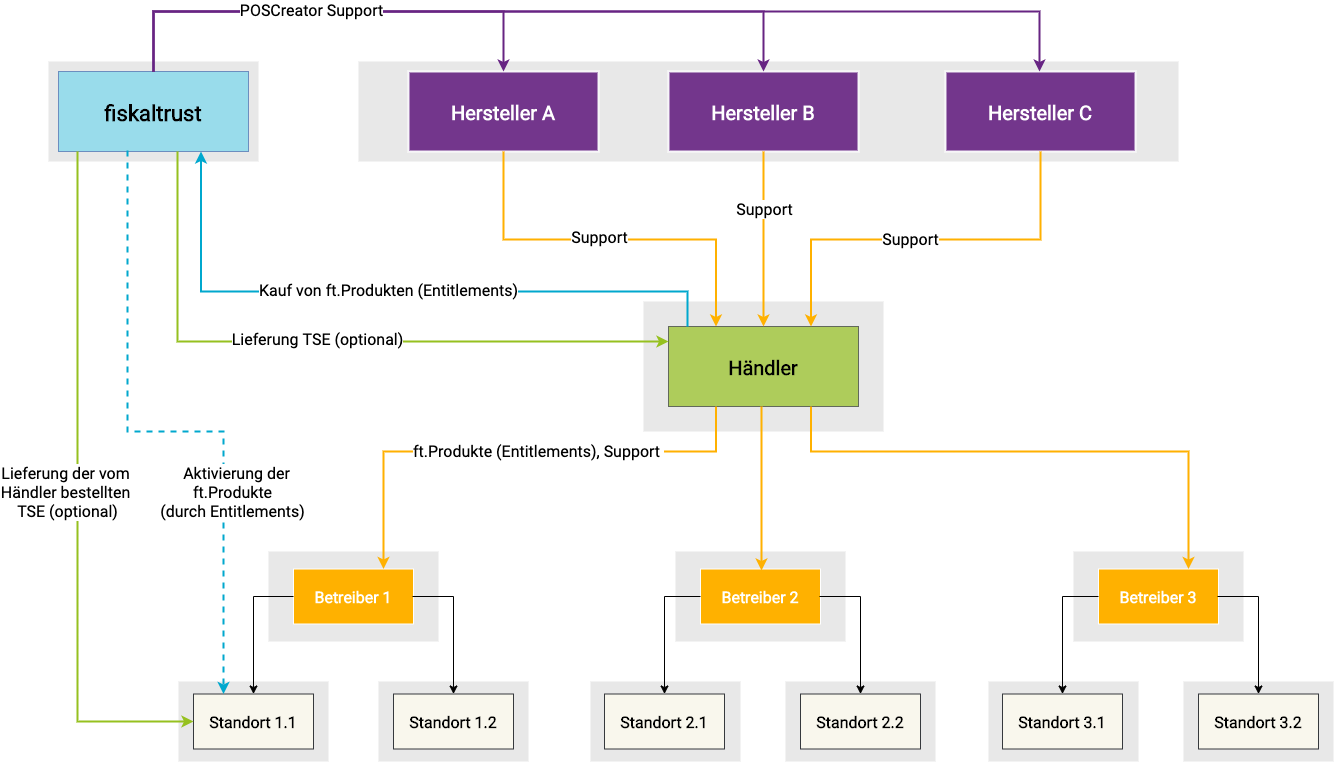

The diagram above was exported from draw.io. Its source (the exported page's mxGraphModel, read from the mxfile embedded in the PNG):
<mxGraphModel dx="1346" dy="781" grid="1" gridSize="10" guides="1" tooltips="1" connect="1" arrows="1" fold="1" page="1" pageScale="1.5" pageWidth="1169" pageHeight="827" background="#ffffff" math="0" shadow="0">
  <root>
    <mxCell id="0" />
    <mxCell id="1" parent="0" />
    <mxCell id="xqAZLxv3Vc2gLsiTw-QS-123" value="" style="strokeColor=none;opacity=30;fillColor=#b2b2b2;" parent="1" vertex="1">
      <mxGeometry x="441" y="190" width="820" height="100" as="geometry" />
    </mxCell>
    <mxCell id="123" value="" style="strokeColor=none;opacity=30;fillColor=#b2b2b2;" parent="1" vertex="1">
      <mxGeometry x="131" y="190.00000000000003" width="210" height="99.99999999999994" as="geometry" />
    </mxCell>
    <mxCell id="118" value="" style="strokeColor=none;opacity=30;fillColor=#b2b2b2;" parent="1" vertex="1">
      <mxGeometry x="726" y="430" width="240" height="130" as="geometry" />
    </mxCell>
    <mxCell id="111" value="" style="strokeColor=none;opacity=30;fillColor=#b2b2b2;" parent="1" vertex="1">
      <mxGeometry x="351" y="680" width="170" height="90" as="geometry" />
    </mxCell>
    <mxCell id="108" value="" style="strokeColor=none;opacity=30;fillColor=#b2b2b2;" parent="1" vertex="1">
      <mxGeometry x="461" y="810" width="150" height="80" as="geometry" />
    </mxCell>
    <mxCell id="2" value="fiskaltrust" style="rounded=0;strokeColor=#6c8ebf;fontStyle=1;fontFamily=Roboto;fontSize=22;fillColor=#99dceb;fontSource=https%3A%2F%2Ffonts.googleapis.com%2Fcss%3Ffamily%3DRoboto;" parent="1" vertex="1">
      <mxGeometry x="141" y="200" width="190" height="80" as="geometry" />
    </mxCell>
    <mxCell id="13" value="Hersteller A" style="rounded=0;gradientColor=none;fontColor=#FFFFFF;fontStyle=1;fontFamily=Roboto;fontSize=20;fillColor=#672483;opacity=90;strokeColor=#FFFFFF;strokeWidth=2;fontSource=https%3A%2F%2Ffonts.googleapis.com%2Fcss%3Ffamily%3DRoboto;" parent="1" vertex="1">
      <mxGeometry x="491" y="200" width="190" height="80" as="geometry" />
    </mxCell>
    <mxCell id="62" value="" style="edgeStyle=elbowEdgeStyle;elbow=vertical;strokeWidth=2;rounded=0;entryX=0.25;entryY=0;entryDx=0;entryDy=0;fillColor=#ffcc99;strokeColor=#ffb100;" parent="1" source="13" target="xqAZLxv3Vc2gLsiTw-QS-131" edge="1">
      <mxGeometry x="28" y="265.5" width="100" height="100" as="geometry">
        <mxPoint x="28" y="365.5" as="sourcePoint" />
        <mxPoint x="173" y="585.5" as="targetPoint" />
      </mxGeometry>
    </mxCell>
    <mxCell id="xqAZLxv3Vc2gLsiTw-QS-152" value="&lt;font style=&quot;font-size: 16px&quot; color=&quot;#000000&quot; face=&quot;Roboto&quot; data-font-src=&quot;https://fonts.googleapis.com/css?family=Roboto&quot;&gt;Support&lt;/font&gt;" style="edgeLabel;html=1;align=center;verticalAlign=middle;resizable=0;points=[];fontColor=#3399FF;" parent="62" vertex="1" connectable="0">
      <mxGeometry relative="1" as="geometry">
        <mxPoint x="-11" y="-3" as="offset" />
      </mxGeometry>
    </mxCell>
    <mxCell id="xqAZLxv3Vc2gLsiTw-QS-124" value="Hersteller B" style="rounded=0;gradientColor=none;fontColor=#FFFFFF;fontStyle=1;fontFamily=Roboto;fontSize=20;fillColor=#672483;opacity=90;strokeColor=#FFFFFF;strokeWidth=2;fontSource=https%3A%2F%2Ffonts.googleapis.com%2Fcss%3Ffamily%3DRoboto;" parent="1" vertex="1">
      <mxGeometry x="751" y="200" width="190" height="80" as="geometry" />
    </mxCell>
    <mxCell id="xqAZLxv3Vc2gLsiTw-QS-125" value="Hersteller C" style="rounded=0;gradientColor=none;fontColor=#FFFFFF;fontStyle=1;fontFamily=Roboto;fontSize=20;fillColor=#672483;opacity=90;strokeColor=#FFFFFF;strokeWidth=2;fontSource=https%3A%2F%2Ffonts.googleapis.com%2Fcss%3Ffamily%3DRoboto;" parent="1" vertex="1">
      <mxGeometry x="1028" y="200" width="190" height="80" as="geometry" />
    </mxCell>
    <object label="" k1="hallo" id="xqAZLxv3Vc2gLsiTw-QS-128">
      <mxCell style="edgeStyle=elbowEdgeStyle;elbow=vertical;strokeWidth=2;rounded=0;fillColor=#dae8fc;strokeColor=#672483;" parent="1" source="2" target="13" edge="1">
        <mxGeometry x="28" y="265.5" width="100" height="100" as="geometry">
          <mxPoint x="236" y="200" as="sourcePoint" />
          <mxPoint x="361" y="140" as="targetPoint" />
          <Array as="points">
            <mxPoint x="411" y="140" />
          </Array>
        </mxGeometry>
      </mxCell>
    </object>
    <object label="" k1="hallo" id="xqAZLxv3Vc2gLsiTw-QS-129">
      <mxCell style="edgeStyle=elbowEdgeStyle;elbow=vertical;strokeWidth=2;rounded=0;exitX=0.5;exitY=0;exitDx=0;exitDy=0;fillColor=#dae8fc;strokeColor=#672483;" parent="1" source="2" target="xqAZLxv3Vc2gLsiTw-QS-124" edge="1">
        <mxGeometry x="38" y="275.5" width="100" height="100" as="geometry">
          <mxPoint x="241" y="200" as="sourcePoint" />
          <mxPoint x="596" y="210" as="targetPoint" />
          <Array as="points">
            <mxPoint x="541" y="140" />
          </Array>
        </mxGeometry>
      </mxCell>
    </object>
    <object label="" k1="hallo" id="xqAZLxv3Vc2gLsiTw-QS-130">
      <mxCell style="edgeStyle=elbowEdgeStyle;elbow=vertical;strokeWidth=2;rounded=0;entryX=0.5;entryY=0;entryDx=0;entryDy=0;fontColor=#3399FF;fillColor=#dae8fc;strokeColor=#672483;" parent="1" edge="1">
        <mxGeometry x="268" y="275.5" width="100" height="100" as="geometry">
          <mxPoint x="236" y="200" as="sourcePoint" />
          <mxPoint x="1122" y="200" as="targetPoint" />
          <Array as="points">
            <mxPoint x="771" y="140" />
          </Array>
        </mxGeometry>
      </mxCell>
    </object>
    <mxCell id="xqAZLxv3Vc2gLsiTw-QS-150" value="&lt;font style=&quot;font-size: 16px&quot; color=&quot;#000000&quot; face=&quot;Roboto&quot; data-font-src=&quot;https://fonts.googleapis.com/css?family=Roboto&quot;&gt;POSCreator Support&lt;/font&gt;" style="edgeLabel;html=1;align=center;verticalAlign=middle;resizable=0;points=[];fontColor=#3399FF;" parent="xqAZLxv3Vc2gLsiTw-QS-130" vertex="1" connectable="0">
      <mxGeometry relative="1" as="geometry">
        <mxPoint x="-286" y="-2" as="offset" />
      </mxGeometry>
    </mxCell>
    <mxCell id="xqAZLxv3Vc2gLsiTw-QS-131" value="Händler" style="rounded=0;strokeColor=#36393d;fontStyle=1;fontFamily=Roboto;fontSize=20;fillColor=#96c11f;opacity=70;fontSource=https%3A%2F%2Ffonts.googleapis.com%2Fcss%3Ffamily%3DRoboto;" parent="1" vertex="1">
      <mxGeometry x="751" y="455" width="190" height="80" as="geometry" />
    </mxCell>
    <object label="" k1="hallo" id="xqAZLxv3Vc2gLsiTw-QS-132">
      <mxCell style="edgeStyle=elbowEdgeStyle;elbow=vertical;strokeWidth=2;rounded=0;fontColor=#3399FF;fillColor=#dae8fc;strokeColor=#00a8ce;entryX=0.75;entryY=1;entryDx=0;entryDy=0;exitX=0.1;exitY=0;exitDx=0;exitDy=0;exitPerimeter=0;" parent="1" source="xqAZLxv3Vc2gLsiTw-QS-131" target="2" edge="1">
        <mxGeometry x="279" y="285.5" width="100" height="100" as="geometry">
          <mxPoint x="247" y="210" as="sourcePoint" />
          <mxPoint x="310" y="310" as="targetPoint" />
          <Array as="points">
            <mxPoint x="290" y="420" />
          </Array>
        </mxGeometry>
      </mxCell>
    </object>
    <mxCell id="xqAZLxv3Vc2gLsiTw-QS-151" value="&lt;font style=&quot;font-size: 16px&quot; color=&quot;#000000&quot;&gt;Kauf von ft.Produkten (Entitlements)&lt;/font&gt;" style="edgeLabel;html=1;align=center;verticalAlign=middle;resizable=0;points=[];fontColor=#3399FF;fontFamily=Roboto;fontSource=https%3A%2F%2Ffonts.googleapis.com%2Fcss%3Ffamily%3DRoboto;" parent="xqAZLxv3Vc2gLsiTw-QS-132" vertex="1" connectable="0">
      <mxGeometry relative="1" as="geometry">
        <mxPoint x="-4" y="-2" as="offset" />
      </mxGeometry>
    </mxCell>
    <mxCell id="xqAZLxv3Vc2gLsiTw-QS-134" value="" style="edgeStyle=elbowEdgeStyle;elbow=horizontal;strokeWidth=2;rounded=0;entryX=0.5;entryY=0;entryDx=0;entryDy=0;exitX=0.5;exitY=1;exitDx=0;exitDy=0;fillColor=#ffcc99;strokeColor=#ffb100;" parent="1" source="xqAZLxv3Vc2gLsiTw-QS-124" target="xqAZLxv3Vc2gLsiTw-QS-131" edge="1">
      <mxGeometry x="38" y="275.5" width="100" height="100" as="geometry">
        <mxPoint x="596" y="290" as="sourcePoint" />
        <mxPoint x="787.0899999999999" y="466.03999999999996" as="targetPoint" />
      </mxGeometry>
    </mxCell>
    <mxCell id="xqAZLxv3Vc2gLsiTw-QS-153" value="&lt;font style=&quot;font-size: 16px&quot; color=&quot;#000000&quot; face=&quot;Roboto&quot; data-font-src=&quot;https://fonts.googleapis.com/css?family=Roboto&quot;&gt;Support&lt;/font&gt;" style="edgeLabel;html=1;align=center;verticalAlign=middle;resizable=0;points=[];fontColor=#3399FF;" parent="xqAZLxv3Vc2gLsiTw-QS-134" vertex="1" connectable="0">
      <mxGeometry relative="1" as="geometry">
        <mxPoint y="-31" as="offset" />
      </mxGeometry>
    </mxCell>
    <mxCell id="xqAZLxv3Vc2gLsiTw-QS-135" value="" style="edgeStyle=elbowEdgeStyle;elbow=vertical;strokeWidth=2;rounded=0;entryX=0.75;entryY=0;entryDx=0;entryDy=0;exitX=0.5;exitY=1;exitDx=0;exitDy=0;fillColor=#ffcc99;strokeColor=#ffb100;" parent="1" source="xqAZLxv3Vc2gLsiTw-QS-125" target="xqAZLxv3Vc2gLsiTw-QS-131" edge="1">
      <mxGeometry x="38" y="275.5" width="100" height="100" as="geometry">
        <mxPoint x="596" y="290" as="sourcePoint" />
        <mxPoint x="782.0899999999999" y="466.03999999999996" as="targetPoint" />
        <Array as="points">
          <mxPoint x="1011" y="368" />
        </Array>
      </mxGeometry>
    </mxCell>
    <mxCell id="xqAZLxv3Vc2gLsiTw-QS-154" value="&lt;font style=&quot;font-size: 16px&quot; color=&quot;#000000&quot; face=&quot;Roboto&quot; data-font-src=&quot;https://fonts.googleapis.com/css?family=Roboto&quot;&gt;Support&lt;/font&gt;" style="edgeLabel;html=1;align=center;verticalAlign=middle;resizable=0;points=[];fontColor=#3399FF;" parent="xqAZLxv3Vc2gLsiTw-QS-135" vertex="1" connectable="0">
      <mxGeometry relative="1" as="geometry">
        <mxPoint x="-17" y="-1" as="offset" />
      </mxGeometry>
    </mxCell>
    <mxCell id="xqAZLxv3Vc2gLsiTw-QS-137" value="Betreiber 1" style="rounded=0;fontStyle=1;fontFamily=Roboto;fontSize=16;fontColor=#ffffff;strokeColor=#FFFFFF;fillColor=#ffb100;fontSource=https%3A%2F%2Ffonts.googleapis.com%2Fcss%3Ffamily%3DRoboto;" parent="1" vertex="1">
      <mxGeometry x="376" y="697.5" width="120" height="55" as="geometry" />
    </mxCell>
    <mxCell id="xqAZLxv3Vc2gLsiTw-QS-156" value="" style="edgeStyle=elbowEdgeStyle;elbow=vertical;strokeWidth=2;rounded=0;entryX=0.75;entryY=0;entryDx=0;entryDy=0;fillColor=#ffcc99;exitX=0.25;exitY=1;exitDx=0;exitDy=0;strokeColor=#ffb100;" parent="1" source="xqAZLxv3Vc2gLsiTw-QS-131" target="xqAZLxv3Vc2gLsiTw-QS-137" edge="1">
      <mxGeometry x="38" y="275.5" width="100" height="100" as="geometry">
        <mxPoint x="596" y="290" as="sourcePoint" />
        <mxPoint x="808.5" y="465" as="targetPoint" />
        <Array as="points">
          <mxPoint x="651" y="580" />
        </Array>
      </mxGeometry>
    </mxCell>
    <mxCell id="xqAZLxv3Vc2gLsiTw-QS-166" value="&lt;font color=&quot;#000000&quot;&gt;ft.Produkte (Entitlements), Support&amp;nbsp;&lt;/font&gt;" style="edgeLabel;html=1;align=center;verticalAlign=middle;resizable=0;points=[];fontSize=16;fontColor=#FFB570;fontFamily=Roboto;fontSource=https%3A%2F%2Ffonts.googleapis.com%2Fcss%3Ffamily%3DRoboto;" parent="xqAZLxv3Vc2gLsiTw-QS-156" vertex="1" connectable="0">
      <mxGeometry relative="1" as="geometry">
        <mxPoint x="24.5" y="-1" as="offset" />
      </mxGeometry>
    </mxCell>
    <mxCell id="xqAZLxv3Vc2gLsiTw-QS-167" value="Standort 1.2" style="rounded=0;fillColor=#f9f7ed;fontStyle=1;fontFamily=Roboto;fontSize=16;strokeColor=#36393d;fontSource=https%3A%2F%2Ffonts.googleapis.com%2Fcss%3Ffamily%3DRoboto;" parent="1" vertex="1">
      <mxGeometry x="476" y="822.5" width="120" height="55" as="geometry" />
    </mxCell>
    <mxCell id="xqAZLxv3Vc2gLsiTw-QS-168" value="" style="strokeColor=none;opacity=30;fillColor=#b2b2b2;" parent="1" vertex="1">
      <mxGeometry x="261" y="810" width="150" height="80" as="geometry" />
    </mxCell>
    <mxCell id="xqAZLxv3Vc2gLsiTw-QS-169" value="Standort 1.1" style="rounded=0;fillColor=#f9f7ed;fontStyle=1;fontFamily=Roboto;fontSize=16;strokeColor=#36393d;fontSource=https%3A%2F%2Ffonts.googleapis.com%2Fcss%3Ffamily%3DRoboto;" parent="1" vertex="1">
      <mxGeometry x="276" y="822.5" width="120" height="55" as="geometry" />
    </mxCell>
    <object label="" k1="hallo" id="xqAZLxv3Vc2gLsiTw-QS-185">
      <mxCell style="edgeStyle=elbowEdgeStyle;elbow=vertical;strokeWidth=1;rounded=0;fontColor=#3399FF;fillColor=#dae8fc;entryX=0.5;entryY=0;entryDx=0;entryDy=0;" parent="1" target="xqAZLxv3Vc2gLsiTw-QS-167" edge="1">
        <mxGeometry x="319" y="325.5" width="100" height="100" as="geometry">
          <mxPoint x="495" y="725" as="sourcePoint" />
          <mxPoint x="331" y="840" as="targetPoint" />
          <Array as="points">
            <mxPoint x="551" y="725" />
          </Array>
        </mxGeometry>
      </mxCell>
    </object>
    <object label="" k1="hallo" id="xqAZLxv3Vc2gLsiTw-QS-191">
      <mxCell style="edgeStyle=elbowEdgeStyle;elbow=vertical;strokeWidth=1;rounded=0;fontColor=#3399FF;fillColor=#dae8fc;entryX=0.5;entryY=0;entryDx=0;entryDy=0;exitX=0;exitY=0.5;exitDx=0;exitDy=0;" parent="1" source="xqAZLxv3Vc2gLsiTw-QS-137" target="xqAZLxv3Vc2gLsiTw-QS-169" edge="1">
        <mxGeometry x="319" y="335.5" width="100" height="100" as="geometry">
          <mxPoint x="341" y="725" as="sourcePoint" />
          <mxPoint x="376" y="940" as="targetPoint" />
          <Array as="points">
            <mxPoint x="301" y="725" />
          </Array>
        </mxGeometry>
      </mxCell>
    </object>
    <mxCell id="xqAZLxv3Vc2gLsiTw-QS-230" value="" style="strokeColor=none;opacity=30;fillColor=#b2b2b2;" parent="1" vertex="1">
      <mxGeometry x="758" y="680" width="170" height="90" as="geometry" />
    </mxCell>
    <mxCell id="xqAZLxv3Vc2gLsiTw-QS-231" value="" style="strokeColor=none;opacity=30;fillColor=#b2b2b2;" parent="1" vertex="1">
      <mxGeometry x="868" y="810" width="150" height="80" as="geometry" />
    </mxCell>
    <mxCell id="xqAZLxv3Vc2gLsiTw-QS-232" value="Betreiber 2" style="rounded=0;fontStyle=1;fontFamily=Roboto;fontSize=16;fontColor=#ffffff;strokeColor=#FFFFFF;fillColor=#ffb100;fontSource=https%3A%2F%2Ffonts.googleapis.com%2Fcss%3Ffamily%3DRoboto;" parent="1" vertex="1">
      <mxGeometry x="783" y="697.5" width="120" height="55" as="geometry" />
    </mxCell>
    <mxCell id="xqAZLxv3Vc2gLsiTw-QS-233" value="Standort 2.2" style="rounded=0;fillColor=#f9f7ed;fontStyle=1;fontFamily=Roboto;fontSize=16;strokeColor=#36393d;fontSource=https%3A%2F%2Ffonts.googleapis.com%2Fcss%3Ffamily%3DRoboto;" parent="1" vertex="1">
      <mxGeometry x="883" y="822.5" width="120" height="55" as="geometry" />
    </mxCell>
    <mxCell id="xqAZLxv3Vc2gLsiTw-QS-234" value="" style="strokeColor=none;opacity=30;fillColor=#b2b2b2;" parent="1" vertex="1">
      <mxGeometry x="673" y="810" width="150" height="80" as="geometry" />
    </mxCell>
    <mxCell id="xqAZLxv3Vc2gLsiTw-QS-235" value="Standort 2.1" style="rounded=0;fillColor=#f9f7ed;fontStyle=1;fontFamily=Roboto;fontSize=16;strokeColor=#36393d;fontSource=https%3A%2F%2Ffonts.googleapis.com%2Fcss%3Ffamily%3DRoboto;" parent="1" vertex="1">
      <mxGeometry x="687" y="822.5" width="120" height="55" as="geometry" />
    </mxCell>
    <object label="" k1="hallo" id="xqAZLxv3Vc2gLsiTw-QS-236">
      <mxCell style="edgeStyle=elbowEdgeStyle;elbow=vertical;strokeWidth=1;rounded=0;fontColor=#3399FF;fillColor=#dae8fc;entryX=0.5;entryY=0;entryDx=0;entryDy=0;" parent="1" target="xqAZLxv3Vc2gLsiTw-QS-233" edge="1">
        <mxGeometry x="726" y="325.5" width="100" height="100" as="geometry">
          <mxPoint x="902" y="725" as="sourcePoint" />
          <mxPoint x="738" y="840" as="targetPoint" />
          <Array as="points">
            <mxPoint x="958" y="725" />
          </Array>
        </mxGeometry>
      </mxCell>
    </object>
    <object label="" k1="hallo" id="xqAZLxv3Vc2gLsiTw-QS-237">
      <mxCell style="edgeStyle=elbowEdgeStyle;elbow=vertical;strokeWidth=1;rounded=0;fontColor=#3399FF;fillColor=#dae8fc;entryX=0.5;entryY=0;entryDx=0;entryDy=0;exitX=0;exitY=0.5;exitDx=0;exitDy=0;" parent="1" source="xqAZLxv3Vc2gLsiTw-QS-232" target="xqAZLxv3Vc2gLsiTw-QS-235" edge="1">
        <mxGeometry x="726" y="335.5" width="100" height="100" as="geometry">
          <mxPoint x="748" y="725" as="sourcePoint" />
          <mxPoint x="783" y="940" as="targetPoint" />
          <Array as="points">
            <mxPoint x="708" y="725" />
          </Array>
        </mxGeometry>
      </mxCell>
    </object>
    <mxCell id="xqAZLxv3Vc2gLsiTw-QS-158" value="" style="edgeStyle=elbowEdgeStyle;elbow=vertical;strokeWidth=2;rounded=0;fillColor=#ffcc99;strokeColor=#ffb100;" parent="1" edge="1">
      <mxGeometry x="49" y="285.5" width="100" height="100" as="geometry">
        <mxPoint x="844" y="535" as="sourcePoint" />
        <mxPoint x="844" y="699" as="targetPoint" />
        <Array as="points">
          <mxPoint x="772" y="620" />
        </Array>
      </mxGeometry>
    </mxCell>
    <object label="" k1="hallo" id="xqAZLxv3Vc2gLsiTw-QS-139">
      <mxCell style="edgeStyle=elbowEdgeStyle;elbow=vertical;strokeWidth=2;rounded=0;fontColor=#3399FF;fillColor=#dae8fc;dashed=1;strokeColor=#00a8ce;exitX=0.363;exitY=0.988;exitDx=0;exitDy=0;exitPerimeter=0;entryX=0.25;entryY=0;entryDx=0;entryDy=0;" parent="1" source="2" target="xqAZLxv3Vc2gLsiTw-QS-169" edge="1">
        <mxGeometry x="289" y="273.5" width="100" height="100" as="geometry">
          <mxPoint x="189" y="280" as="sourcePoint" />
          <mxPoint x="436" y="675.5" as="targetPoint" />
          <Array as="points">
            <mxPoint x="250" y="560" />
          </Array>
        </mxGeometry>
      </mxCell>
    </object>
    <mxCell id="wVN8xCSDVK_id93znqZf-126" value="&lt;span style=&quot;font-family: &amp;#34;roboto&amp;#34; ; font-size: 16px&quot;&gt;&amp;nbsp;Aktivierung der&lt;br&gt;ft.Produkte &lt;br&gt;(durch Entitlements)&amp;nbsp;&lt;/span&gt;" style="edgeLabel;html=1;align=center;verticalAlign=middle;resizable=0;points=[];" parent="xqAZLxv3Vc2gLsiTw-QS-139" vertex="1" connectable="0">
      <mxGeometry relative="1" as="geometry">
        <mxPoint x="67" y="60" as="offset" />
      </mxGeometry>
    </mxCell>
    <mxCell id="xqAZLxv3Vc2gLsiTw-QS-245" value="" style="strokeColor=none;opacity=30;fillColor=#b2b2b2;" parent="1" vertex="1">
      <mxGeometry x="1156" y="680" width="170" height="90" as="geometry" />
    </mxCell>
    <mxCell id="xqAZLxv3Vc2gLsiTw-QS-246" value="" style="strokeColor=none;opacity=30;fillColor=#b2b2b2;" parent="1" vertex="1">
      <mxGeometry x="1266" y="810" width="150" height="80" as="geometry" />
    </mxCell>
    <mxCell id="xqAZLxv3Vc2gLsiTw-QS-247" value="Betreiber 3" style="rounded=0;fontStyle=1;fontFamily=Roboto;fontSize=16;fontColor=#ffffff;strokeColor=#FFFFFF;fillColor=#ffb100;fontSource=https%3A%2F%2Ffonts.googleapis.com%2Fcss%3Ffamily%3DRoboto;" parent="1" vertex="1">
      <mxGeometry x="1181" y="697.5" width="120" height="55" as="geometry" />
    </mxCell>
    <mxCell id="xqAZLxv3Vc2gLsiTw-QS-248" value="Standort 3.2" style="rounded=0;fillColor=#f9f7ed;fontStyle=1;fontFamily=Roboto;fontSize=16;strokeColor=#36393d;fontSource=https%3A%2F%2Ffonts.googleapis.com%2Fcss%3Ffamily%3DRoboto;" parent="1" vertex="1">
      <mxGeometry x="1281" y="822.5" width="120" height="55" as="geometry" />
    </mxCell>
    <mxCell id="xqAZLxv3Vc2gLsiTw-QS-249" value="" style="strokeColor=none;opacity=30;fillColor=#b2b2b2;" parent="1" vertex="1">
      <mxGeometry x="1071" y="810" width="150" height="80" as="geometry" />
    </mxCell>
    <mxCell id="xqAZLxv3Vc2gLsiTw-QS-250" value="Standort 3.1" style="rounded=0;fillColor=#f9f7ed;fontStyle=1;fontFamily=Roboto;fontSize=16;strokeColor=#36393d;fontSource=https%3A%2F%2Ffonts.googleapis.com%2Fcss%3Ffamily%3DRoboto;" parent="1" vertex="1">
      <mxGeometry x="1085" y="822.5" width="120" height="55" as="geometry" />
    </mxCell>
    <object label="" k1="hallo" id="xqAZLxv3Vc2gLsiTw-QS-251">
      <mxCell style="edgeStyle=elbowEdgeStyle;elbow=vertical;strokeWidth=1;rounded=0;fontColor=#3399FF;fillColor=#dae8fc;entryX=0.5;entryY=0;entryDx=0;entryDy=0;" parent="1" target="xqAZLxv3Vc2gLsiTw-QS-248" edge="1">
        <mxGeometry x="1124" y="325.5" width="100" height="100" as="geometry">
          <mxPoint x="1300" y="725" as="sourcePoint" />
          <mxPoint x="1136" y="840" as="targetPoint" />
          <Array as="points">
            <mxPoint x="1356" y="725" />
          </Array>
        </mxGeometry>
      </mxCell>
    </object>
    <object label="" k1="hallo" id="xqAZLxv3Vc2gLsiTw-QS-252">
      <mxCell style="edgeStyle=elbowEdgeStyle;elbow=vertical;strokeWidth=1;rounded=0;fontColor=#3399FF;fillColor=#dae8fc;entryX=0.5;entryY=0;entryDx=0;entryDy=0;exitX=0;exitY=0.5;exitDx=0;exitDy=0;" parent="1" source="xqAZLxv3Vc2gLsiTw-QS-247" target="xqAZLxv3Vc2gLsiTw-QS-250" edge="1">
        <mxGeometry x="1124" y="335.5" width="100" height="100" as="geometry">
          <mxPoint x="1146" y="725" as="sourcePoint" />
          <mxPoint x="1181" y="940" as="targetPoint" />
          <Array as="points">
            <mxPoint x="1106" y="725" />
          </Array>
        </mxGeometry>
      </mxCell>
    </object>
    <mxCell id="xqAZLxv3Vc2gLsiTw-QS-160" value="" style="edgeStyle=elbowEdgeStyle;elbow=vertical;strokeWidth=2;rounded=0;fillColor=#ffcc99;exitX=0.75;exitY=1;exitDx=0;exitDy=0;entryX=0.75;entryY=0;entryDx=0;entryDy=0;strokeColor=#ffb100;" parent="1" source="xqAZLxv3Vc2gLsiTw-QS-131" target="xqAZLxv3Vc2gLsiTw-QS-247" edge="1">
      <mxGeometry x="63" y="295.5" width="100" height="100" as="geometry">
        <mxPoint x="846" y="540" as="sourcePoint" />
        <mxPoint x="1101" y="580" as="targetPoint" />
        <Array as="points">
          <mxPoint x="906" y="580" />
        </Array>
      </mxGeometry>
    </mxCell>
    <mxCell id="wVN8xCSDVK_id93znqZf-127" value="" style="edgeStyle=elbowEdgeStyle;elbow=vertical;strokeWidth=2;rounded=0;fillColor=#ffcc99;exitX=0.626;exitY=1;exitDx=0;exitDy=0;strokeColor=#96c11f;exitPerimeter=0;" parent="1" source="2" target="xqAZLxv3Vc2gLsiTw-QS-131" edge="1">
      <mxGeometry x="48" y="292.5" width="100" height="100" as="geometry">
        <mxPoint x="246" y="290" as="sourcePoint" />
        <mxPoint x="750" y="460" as="targetPoint" />
        <Array as="points">
          <mxPoint x="510" y="470" />
          <mxPoint x="225" y="530" />
        </Array>
      </mxGeometry>
    </mxCell>
    <mxCell id="wVN8xCSDVK_id93znqZf-128" value="&lt;font style=&quot;font-size: 16px&quot; color=&quot;#000000&quot;&gt;Lieferung TSE (optional)&lt;/font&gt;" style="edgeLabel;html=1;align=center;verticalAlign=middle;resizable=0;points=[];fontColor=#3399FF;fontFamily=Roboto;fontSource=https%3A%2F%2Ffonts.googleapis.com%2Fcss%3Ffamily%3DRoboto;" parent="wVN8xCSDVK_id93znqZf-127" vertex="1" connectable="0">
      <mxGeometry relative="1" as="geometry">
        <mxPoint x="-11" y="-3" as="offset" />
      </mxGeometry>
    </mxCell>
    <mxCell id="jixgKEvMbToAfP1aaZG6-123" value="" style="edgeStyle=elbowEdgeStyle;elbow=vertical;strokeWidth=2;rounded=0;fillColor=#ffcc99;exitX=0.1;exitY=1;exitDx=0;exitDy=0;strokeColor=#96c11f;exitPerimeter=0;entryX=0;entryY=0.5;entryDx=0;entryDy=0;" parent="1" source="2" target="xqAZLxv3Vc2gLsiTw-QS-169" edge="1">
      <mxGeometry x="58" y="302.5" width="100" height="100" as="geometry">
        <mxPoint x="269.94000000000005" y="290" as="sourcePoint" />
        <mxPoint x="761" y="480" as="targetPoint" />
        <Array as="points">
          <mxPoint x="150" y="850" />
          <mxPoint x="235" y="540" />
        </Array>
      </mxGeometry>
    </mxCell>
    <mxCell id="jixgKEvMbToAfP1aaZG6-124" value="&lt;font style=&quot;font-size: 16px&quot; color=&quot;#000000&quot;&gt;Lieferung der vom &lt;br&gt;Händler bestellten&amp;nbsp;&lt;br&gt;TSE (optional)&lt;/font&gt;" style="edgeLabel;html=1;align=center;verticalAlign=middle;resizable=0;points=[];fontColor=#3399FF;fontFamily=Roboto;fontSource=https%3A%2F%2Ffonts.googleapis.com%2Fcss%3Ffamily%3DRoboto;" parent="jixgKEvMbToAfP1aaZG6-123" vertex="1" connectable="0">
      <mxGeometry relative="1" as="geometry">
        <mxPoint x="-11" y="-3" as="offset" />
      </mxGeometry>
    </mxCell>
  </root>
</mxGraphModel>